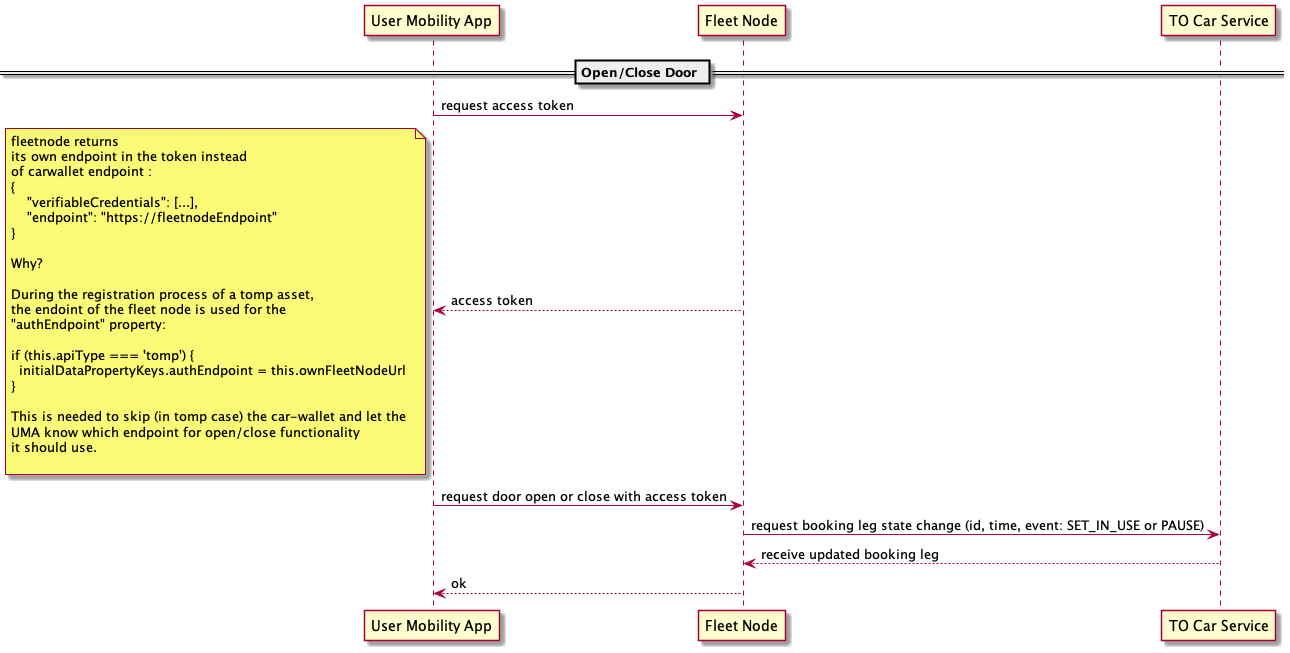

The diagram above was rendered by PlantUML. Its source (embedded in the PNG):
@startuml Open/Close Door Flow
 
participant "User Mobility App" as UMA 
participant "Fleet Node" as FLN
participant "TO Car Service" as TOC



== Open/Close Door == 

UMA -> FLN: request access token
FLN --> UMA: access token
note left
fleetnode returns 
its own endpoint in the token instead
of carwallet endpoint : 
{
    "verifiableCredentials": [...],
    "endpoint": "https://fleetnodeEndpoint"
}

Why?

During the registration process of a tomp asset, 
the endoint of the fleet node is used for the 
"authEndpoint" property: 

if (this.apiType === 'tomp') {
  initialDataPropertyKeys.authEndpoint = this.ownFleetNodeUrl
}

This is needed to skip (in tomp case) the car-wallet and let the 
UMA know which endpoint for open/close functionality
it should use.

end note

UMA -> FLN: request door open or close with access token
FLN -> TOC: request booking leg state change (id, time, event: SET_IN_USE or PAUSE)
TOC --> FLN: receive updated booking leg
FLN --> UMA: ok





@enduml